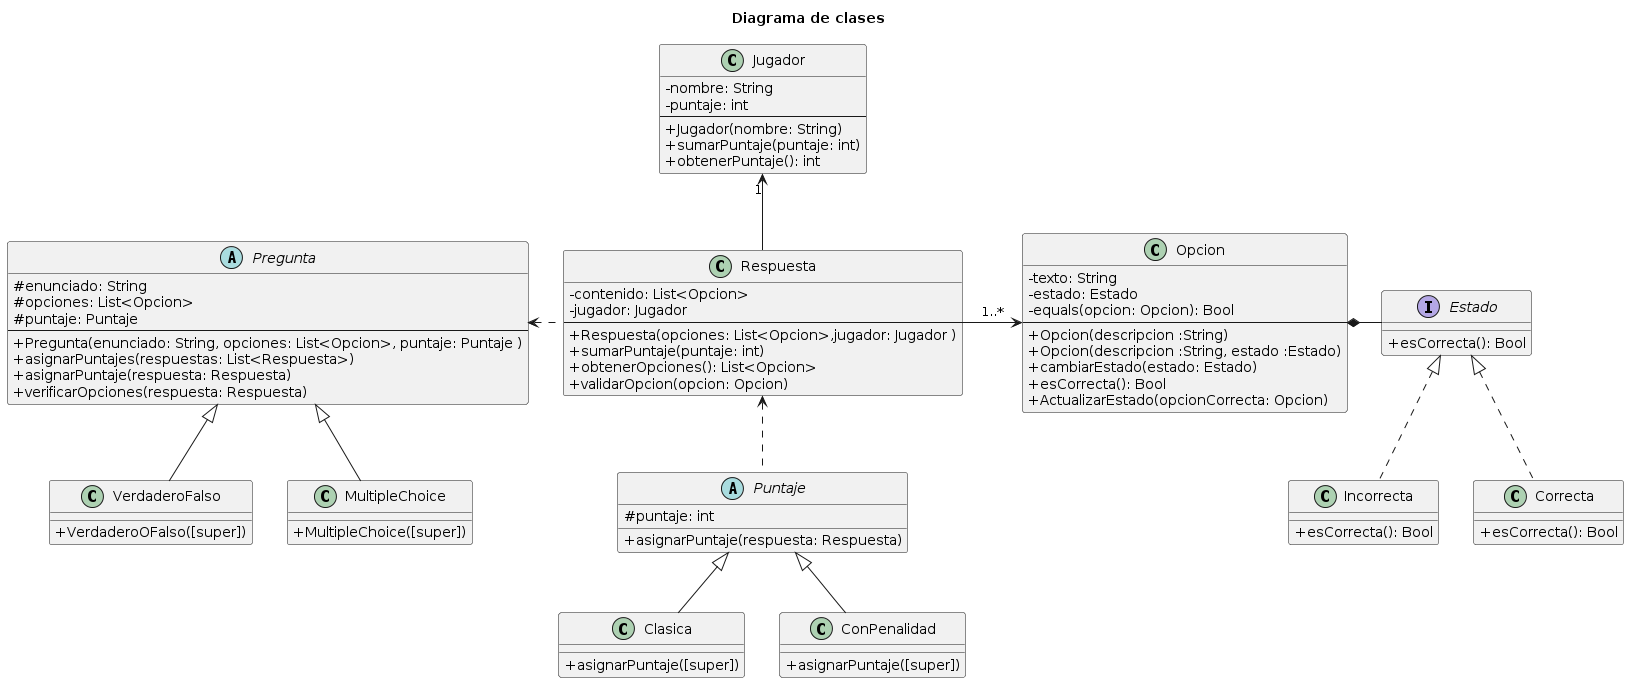

The diagram above was rendered by PlantUML. Its source (embedded in the PNG):
@startuml
skinparam classAttributeIconSize 0
title Diagrama de clases

class Jugador{
    - nombre: String
    - puntaje: int
    ---
    + Jugador(nombre: String)
    + sumarPuntaje(puntaje: int)
    + obtenerPuntaje(): int
}

Class Respuesta {
    - contenido: List<Opcion>
    - jugador: Jugador
    ---
    + Respuesta(opciones: List<Opcion>,jugador: Jugador )
    + sumarPuntaje(puntaje: int)
    + obtenerOpciones(): List<Opcion>
    + validarOpcion(opcion: Opcion)
}

 abstract class Puntaje {
     # puntaje: int
     + asignarPuntaje(respuesta: Respuesta)
}

class Clasica extends Puntaje{
     + asignarPuntaje([super])
}

class ConPenalidad extends Puntaje{
     + asignarPuntaje([super])
}

abstract class Pregunta {
    # enunciado: String
    # opciones: List<Opcion>
    # puntaje: Puntaje
    ---
    + Pregunta(enunciado: String, opciones: List<Opcion>, puntaje: Puntaje )
    + asignarPuntajes(respuestas: List<Respuesta>)
    + asignarPuntaje(respuesta: Respuesta)
    + verificarOpciones(respuesta: Respuesta)
}

class VerdaderoFalso extends Pregunta {
    +VerdaderoOFalso([super])
}

class MultipleChoice extends Pregunta {
    +MultipleChoice([super])
    }

class Opcion {
    -texto: String
    -estado: Estado
    -equals(opcion: Opcion): Bool
    ---
    + Opcion(descripcion :String)
    + Opcion(descripcion :String, estado :Estado)
    + cambiarEstado(estado: Estado)
    + esCorrecta(): Bool
    + ActualizarEstado(opcionCorrecta: Opcion)
}

interface Estado{
    + esCorrecta(): Bool
}

class Correcta implements Estado{
    + esCorrecta(): Bool   
}

class Incorrecta implements Estado{
    + esCorrecta(): Bool
}

Jugador "1" <-d- Respuesta
Respuesta .l.> Pregunta
Puntaje .u.> Respuesta
Opcion *-r- Estado
Respuesta -> Opcion:"1..*"
@enduml